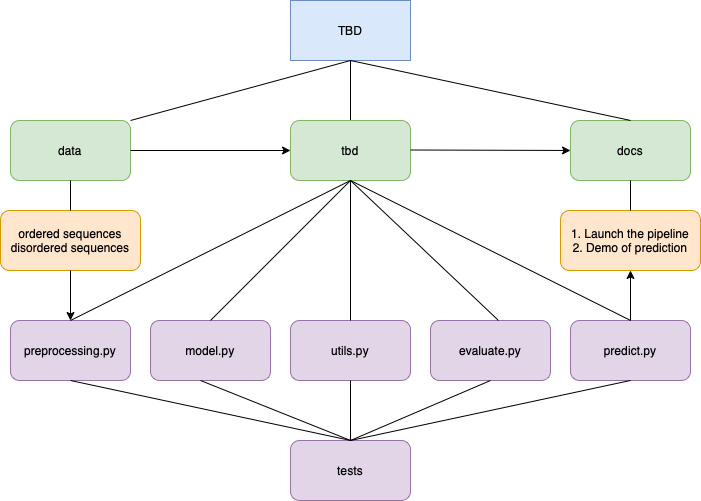

The diagram above was exported from draw.io. Its source (the exported page's mxGraphModel, read from the mxfile embedded in the PNG):
<mxGraphModel dx="757" dy="593" grid="1" gridSize="10" guides="1" tooltips="1" connect="1" arrows="1" fold="1" page="1" pageScale="1" pageWidth="827" pageHeight="1169" math="0" shadow="0">
  <root>
    <mxCell id="0" />
    <mxCell id="1" parent="0" />
    <mxCell id="vqN6eC5l_DTbwPjOp0Qx-1" value="TBD" style="rounded=0;whiteSpace=wrap;html=1;fillColor=#dae8fc;strokeColor=#6c8ebf;" vertex="1" parent="1">
      <mxGeometry x="300" y="40" width="120" height="60" as="geometry" />
    </mxCell>
    <mxCell id="vqN6eC5l_DTbwPjOp0Qx-3" value="" style="endArrow=none;html=1;rounded=0;" edge="1" parent="1">
      <mxGeometry width="50" height="50" relative="1" as="geometry">
        <mxPoint x="360" y="160" as="sourcePoint" />
        <mxPoint x="360" y="100" as="targetPoint" />
      </mxGeometry>
    </mxCell>
    <mxCell id="vqN6eC5l_DTbwPjOp0Qx-5" value="tbd" style="rounded=1;whiteSpace=wrap;html=1;fillColor=#d5e8d4;strokeColor=#82b366;" vertex="1" parent="1">
      <mxGeometry x="300" y="160" width="120" height="60" as="geometry" />
    </mxCell>
    <mxCell id="vqN6eC5l_DTbwPjOp0Qx-6" value="" style="endArrow=none;html=1;rounded=0;" edge="1" parent="1">
      <mxGeometry width="50" height="50" relative="1" as="geometry">
        <mxPoint x="140" y="160" as="sourcePoint" />
        <mxPoint x="360" y="100" as="targetPoint" />
      </mxGeometry>
    </mxCell>
    <mxCell id="vqN6eC5l_DTbwPjOp0Qx-7" value="data" style="rounded=1;whiteSpace=wrap;html=1;fillColor=#d5e8d4;strokeColor=#82b366;" vertex="1" parent="1">
      <mxGeometry x="20" y="160" width="120" height="60" as="geometry" />
    </mxCell>
    <mxCell id="vqN6eC5l_DTbwPjOp0Qx-8" value="docs" style="rounded=1;whiteSpace=wrap;html=1;fillColor=#d5e8d4;strokeColor=#82b366;" vertex="1" parent="1">
      <mxGeometry x="580" y="160" width="120" height="60" as="geometry" />
    </mxCell>
    <mxCell id="vqN6eC5l_DTbwPjOp0Qx-9" value="" style="endArrow=none;html=1;rounded=0;entryX=0.5;entryY=1;entryDx=0;entryDy=0;exitX=0.5;exitY=0;exitDx=0;exitDy=0;" edge="1" parent="1" source="vqN6eC5l_DTbwPjOp0Qx-8" target="vqN6eC5l_DTbwPjOp0Qx-1">
      <mxGeometry width="50" height="50" relative="1" as="geometry">
        <mxPoint x="330" y="330" as="sourcePoint" />
        <mxPoint x="380" y="280" as="targetPoint" />
      </mxGeometry>
    </mxCell>
    <mxCell id="vqN6eC5l_DTbwPjOp0Qx-10" value="ordered sequences&lt;br&gt;disordered sequences" style="rounded=1;whiteSpace=wrap;html=1;fillColor=#ffe6cc;strokeColor=#d79b00;" vertex="1" parent="1">
      <mxGeometry x="10" y="250" width="140" height="60" as="geometry" />
    </mxCell>
    <mxCell id="vqN6eC5l_DTbwPjOp0Qx-11" value="" style="endArrow=none;html=1;rounded=0;entryX=0.5;entryY=1;entryDx=0;entryDy=0;exitX=0.5;exitY=0;exitDx=0;exitDy=0;" edge="1" parent="1" source="vqN6eC5l_DTbwPjOp0Qx-10" target="vqN6eC5l_DTbwPjOp0Qx-7">
      <mxGeometry width="50" height="50" relative="1" as="geometry">
        <mxPoint x="330" y="330" as="sourcePoint" />
        <mxPoint x="380" y="280" as="targetPoint" />
      </mxGeometry>
    </mxCell>
    <mxCell id="vqN6eC5l_DTbwPjOp0Qx-12" value="" style="endArrow=classic;html=1;rounded=0;exitX=1;exitY=0.5;exitDx=0;exitDy=0;entryX=0;entryY=0.5;entryDx=0;entryDy=0;" edge="1" parent="1" source="vqN6eC5l_DTbwPjOp0Qx-7" target="vqN6eC5l_DTbwPjOp0Qx-5">
      <mxGeometry width="50" height="50" relative="1" as="geometry">
        <mxPoint x="220" y="230" as="sourcePoint" />
        <mxPoint x="270" y="180" as="targetPoint" />
      </mxGeometry>
    </mxCell>
    <mxCell id="vqN6eC5l_DTbwPjOp0Qx-13" value="" style="endArrow=classic;html=1;rounded=0;exitX=1;exitY=0.5;exitDx=0;exitDy=0;entryX=0;entryY=0.5;entryDx=0;entryDy=0;" edge="1" parent="1" target="vqN6eC5l_DTbwPjOp0Qx-8">
      <mxGeometry width="50" height="50" relative="1" as="geometry">
        <mxPoint x="420" y="189.5" as="sourcePoint" />
        <mxPoint x="520" y="189.5" as="targetPoint" />
      </mxGeometry>
    </mxCell>
    <mxCell id="vqN6eC5l_DTbwPjOp0Qx-14" value="1. Launch the pipeline&lt;br&gt;2. Demo of prediction" style="rounded=1;whiteSpace=wrap;html=1;fillColor=#ffe6cc;strokeColor=#d79b00;" vertex="1" parent="1">
      <mxGeometry x="570" y="250" width="140" height="60" as="geometry" />
    </mxCell>
    <mxCell id="vqN6eC5l_DTbwPjOp0Qx-15" value="" style="endArrow=none;html=1;rounded=0;entryX=0.5;entryY=1;entryDx=0;entryDy=0;exitX=0.5;exitY=0;exitDx=0;exitDy=0;" edge="1" parent="1" source="vqN6eC5l_DTbwPjOp0Qx-14" target="vqN6eC5l_DTbwPjOp0Qx-8">
      <mxGeometry width="50" height="50" relative="1" as="geometry">
        <mxPoint x="330" y="330" as="sourcePoint" />
        <mxPoint x="380" y="280" as="targetPoint" />
      </mxGeometry>
    </mxCell>
    <mxCell id="vqN6eC5l_DTbwPjOp0Qx-16" value="preprocessing.py" style="rounded=1;whiteSpace=wrap;html=1;fillColor=#e1d5e7;strokeColor=#9673a6;" vertex="1" parent="1">
      <mxGeometry x="20" y="360" width="120" height="60" as="geometry" />
    </mxCell>
    <mxCell id="vqN6eC5l_DTbwPjOp0Qx-17" value="model.py" style="rounded=1;whiteSpace=wrap;html=1;fillColor=#e1d5e7;strokeColor=#9673a6;" vertex="1" parent="1">
      <mxGeometry x="160" y="360" width="120" height="60" as="geometry" />
    </mxCell>
    <mxCell id="vqN6eC5l_DTbwPjOp0Qx-18" value="utils.py" style="rounded=1;whiteSpace=wrap;html=1;fillColor=#e1d5e7;strokeColor=#9673a6;" vertex="1" parent="1">
      <mxGeometry x="300" y="360" width="120" height="60" as="geometry" />
    </mxCell>
    <mxCell id="vqN6eC5l_DTbwPjOp0Qx-19" value="evaluate.py" style="rounded=1;whiteSpace=wrap;html=1;fillColor=#e1d5e7;strokeColor=#9673a6;" vertex="1" parent="1">
      <mxGeometry x="440" y="360" width="120" height="60" as="geometry" />
    </mxCell>
    <mxCell id="vqN6eC5l_DTbwPjOp0Qx-27" style="edgeStyle=none;rounded=0;orthogonalLoop=1;jettySize=auto;html=1;" edge="1" parent="1" source="vqN6eC5l_DTbwPjOp0Qx-20">
      <mxGeometry relative="1" as="geometry">
        <mxPoint x="640" y="360" as="targetPoint" />
      </mxGeometry>
    </mxCell>
    <mxCell id="vqN6eC5l_DTbwPjOp0Qx-20" value="predict.py" style="rounded=1;whiteSpace=wrap;html=1;fillColor=#e1d5e7;strokeColor=#9673a6;" vertex="1" parent="1">
      <mxGeometry x="580" y="360" width="120" height="60" as="geometry" />
    </mxCell>
    <mxCell id="vqN6eC5l_DTbwPjOp0Qx-21" value="tests" style="rounded=1;whiteSpace=wrap;html=1;fillColor=#e1d5e7;strokeColor=#9673a6;" vertex="1" parent="1">
      <mxGeometry x="300" y="480" width="120" height="60" as="geometry" />
    </mxCell>
    <mxCell id="vqN6eC5l_DTbwPjOp0Qx-22" value="" style="endArrow=classic;html=1;rounded=0;entryX=0.5;entryY=1;entryDx=0;entryDy=0;" edge="1" parent="1" target="vqN6eC5l_DTbwPjOp0Qx-14">
      <mxGeometry width="50" height="50" relative="1" as="geometry">
        <mxPoint x="640" y="360" as="sourcePoint" />
        <mxPoint x="690" y="310" as="targetPoint" />
      </mxGeometry>
    </mxCell>
    <mxCell id="vqN6eC5l_DTbwPjOp0Qx-24" value="" style="endArrow=classic;html=1;rounded=0;entryX=0.5;entryY=0;entryDx=0;entryDy=0;" edge="1" parent="1" target="vqN6eC5l_DTbwPjOp0Qx-16">
      <mxGeometry width="50" height="50" relative="1" as="geometry">
        <mxPoint x="80" y="310" as="sourcePoint" />
        <mxPoint x="130" y="260" as="targetPoint" />
      </mxGeometry>
    </mxCell>
    <mxCell id="vqN6eC5l_DTbwPjOp0Qx-25" value="" style="endArrow=none;html=1;rounded=0;exitX=0.5;exitY=0;exitDx=0;exitDy=0;entryX=0.5;entryY=1;entryDx=0;entryDy=0;" edge="1" parent="1" source="vqN6eC5l_DTbwPjOp0Qx-16" target="vqN6eC5l_DTbwPjOp0Qx-5">
      <mxGeometry width="50" height="50" relative="1" as="geometry">
        <mxPoint x="350" y="340" as="sourcePoint" />
        <mxPoint x="400" y="290" as="targetPoint" />
      </mxGeometry>
    </mxCell>
    <mxCell id="vqN6eC5l_DTbwPjOp0Qx-26" value="" style="endArrow=none;html=1;rounded=0;entryX=0.5;entryY=1;entryDx=0;entryDy=0;" edge="1" parent="1" target="vqN6eC5l_DTbwPjOp0Qx-5">
      <mxGeometry width="50" height="50" relative="1" as="geometry">
        <mxPoint x="640" y="360" as="sourcePoint" />
        <mxPoint x="370" y="230" as="targetPoint" />
      </mxGeometry>
    </mxCell>
    <mxCell id="vqN6eC5l_DTbwPjOp0Qx-28" value="" style="endArrow=none;html=1;rounded=0;exitX=0.5;exitY=0;exitDx=0;exitDy=0;" edge="1" parent="1" source="vqN6eC5l_DTbwPjOp0Qx-18">
      <mxGeometry width="50" height="50" relative="1" as="geometry">
        <mxPoint x="350" y="340" as="sourcePoint" />
        <mxPoint x="360" y="220" as="targetPoint" />
      </mxGeometry>
    </mxCell>
    <mxCell id="vqN6eC5l_DTbwPjOp0Qx-29" value="" style="endArrow=none;html=1;rounded=0;exitX=0.5;exitY=0;exitDx=0;exitDy=0;" edge="1" parent="1" source="vqN6eC5l_DTbwPjOp0Qx-17">
      <mxGeometry width="50" height="50" relative="1" as="geometry">
        <mxPoint x="370" y="370" as="sourcePoint" />
        <mxPoint x="360" y="220" as="targetPoint" />
      </mxGeometry>
    </mxCell>
    <mxCell id="vqN6eC5l_DTbwPjOp0Qx-30" value="" style="endArrow=none;html=1;rounded=0;exitX=0.567;exitY=0;exitDx=0;exitDy=0;exitPerimeter=0;" edge="1" parent="1" source="vqN6eC5l_DTbwPjOp0Qx-19">
      <mxGeometry width="50" height="50" relative="1" as="geometry">
        <mxPoint x="230" y="370" as="sourcePoint" />
        <mxPoint x="360" y="220" as="targetPoint" />
      </mxGeometry>
    </mxCell>
    <mxCell id="vqN6eC5l_DTbwPjOp0Qx-31" value="" style="endArrow=none;html=1;rounded=0;exitX=0.5;exitY=1;exitDx=0;exitDy=0;entryX=0.5;entryY=0;entryDx=0;entryDy=0;" edge="1" parent="1" source="vqN6eC5l_DTbwPjOp0Qx-16" target="vqN6eC5l_DTbwPjOp0Qx-21">
      <mxGeometry width="50" height="50" relative="1" as="geometry">
        <mxPoint x="90" y="370" as="sourcePoint" />
        <mxPoint x="370" y="230" as="targetPoint" />
      </mxGeometry>
    </mxCell>
    <mxCell id="vqN6eC5l_DTbwPjOp0Qx-32" value="" style="endArrow=none;html=1;rounded=0;exitX=0.5;exitY=1;exitDx=0;exitDy=0;entryX=0.5;entryY=0;entryDx=0;entryDy=0;" edge="1" parent="1" source="vqN6eC5l_DTbwPjOp0Qx-20" target="vqN6eC5l_DTbwPjOp0Qx-21">
      <mxGeometry width="50" height="50" relative="1" as="geometry">
        <mxPoint x="90" y="430" as="sourcePoint" />
        <mxPoint x="370" y="490" as="targetPoint" />
      </mxGeometry>
    </mxCell>
    <mxCell id="vqN6eC5l_DTbwPjOp0Qx-33" value="" style="endArrow=none;html=1;rounded=0;" edge="1" parent="1">
      <mxGeometry width="50" height="50" relative="1" as="geometry">
        <mxPoint x="360" y="480" as="sourcePoint" />
        <mxPoint x="210" y="420" as="targetPoint" />
      </mxGeometry>
    </mxCell>
    <mxCell id="vqN6eC5l_DTbwPjOp0Qx-34" value="" style="endArrow=none;html=1;rounded=0;entryX=0.5;entryY=1;entryDx=0;entryDy=0;exitX=0.5;exitY=0;exitDx=0;exitDy=0;" edge="1" parent="1" source="vqN6eC5l_DTbwPjOp0Qx-21" target="vqN6eC5l_DTbwPjOp0Qx-18">
      <mxGeometry width="50" height="50" relative="1" as="geometry">
        <mxPoint x="370" y="490" as="sourcePoint" />
        <mxPoint x="220" y="430" as="targetPoint" />
      </mxGeometry>
    </mxCell>
    <mxCell id="vqN6eC5l_DTbwPjOp0Qx-35" value="" style="endArrow=none;html=1;rounded=0;entryX=0.5;entryY=1;entryDx=0;entryDy=0;" edge="1" parent="1" target="vqN6eC5l_DTbwPjOp0Qx-19">
      <mxGeometry width="50" height="50" relative="1" as="geometry">
        <mxPoint x="360" y="480" as="sourcePoint" />
        <mxPoint x="370" y="430" as="targetPoint" />
      </mxGeometry>
    </mxCell>
  </root>
</mxGraphModel>